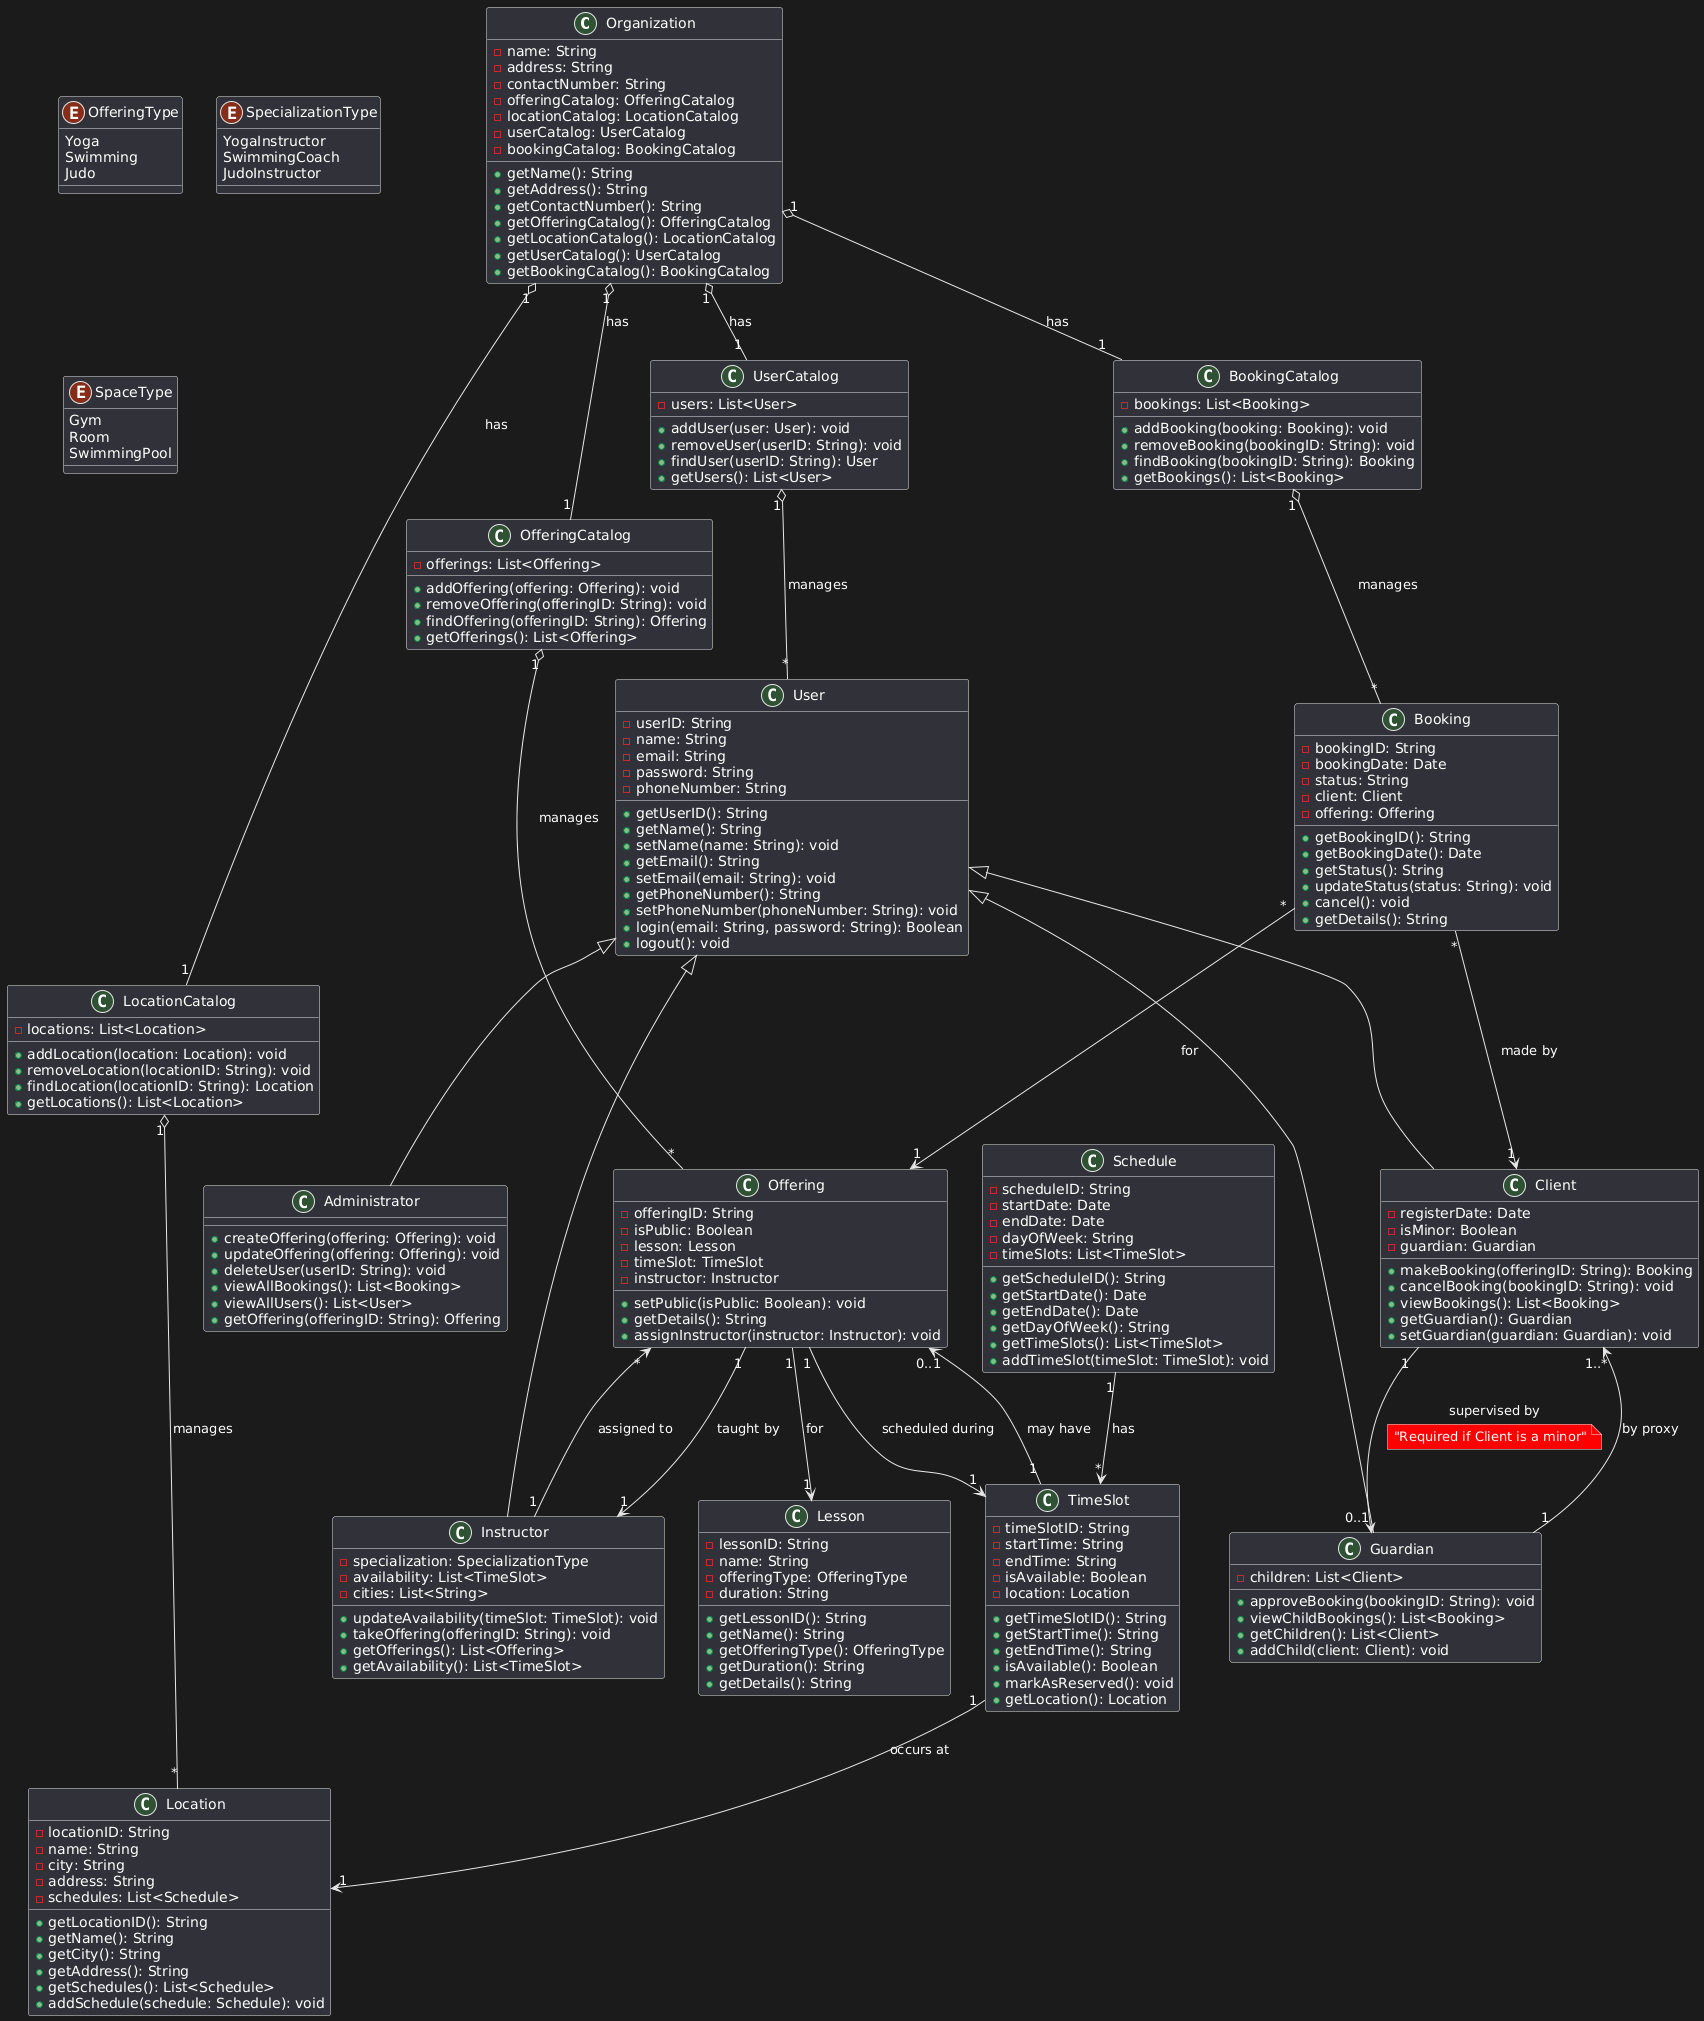

The diagram above was rendered by PlantUML. Its source (embedded in the PNG):
@startuml
class Organization {
    -name: String
    -address: String
    -contactNumber: String
    -offeringCatalog: OfferingCatalog
    -locationCatalog: LocationCatalog
    -userCatalog: UserCatalog
    -bookingCatalog: BookingCatalog
    +getName(): String
    +getAddress(): String
    +getContactNumber(): String
    +getOfferingCatalog(): OfferingCatalog
    +getLocationCatalog(): LocationCatalog
    +getUserCatalog(): UserCatalog
    +getBookingCatalog(): BookingCatalog
}

class Location {
    -locationID: String
    -name: String
    -city: String
    -address: String
    -schedules: List<Schedule>
    +getLocationID(): String
    +getName(): String
    +getCity(): String
    +getAddress(): String
    +getSchedules(): List<Schedule>
    +addSchedule(schedule: Schedule): void
}

class Schedule {
    -scheduleID: String
    -startDate: Date
    -endDate: Date
    -dayOfWeek: String
    -timeSlots: List<TimeSlot>
    +getScheduleID(): String
    +getStartDate(): Date
    +getEndDate(): Date
    +getDayOfWeek(): String
    +getTimeSlots(): List<TimeSlot>
    +addTimeSlot(timeSlot: TimeSlot): void
}

class TimeSlot {
    -timeSlotID: String
    -startTime: String
    -endTime: String
    -isAvailable: Boolean
    -location: Location
    +getTimeSlotID(): String
    +getStartTime(): String
    +getEndTime(): String
    +isAvailable(): Boolean
    +markAsReserved(): void
    +getLocation(): Location
}

class Lesson {
    -lessonID: String
    -name: String
    -offeringType: OfferingType
    -duration: String
    +getLessonID(): String
    +getName(): String
    +getOfferingType(): OfferingType
    +getDuration(): String
    +getDetails(): String
}

class User {
    -userID: String
    -name: String
    -email: String
    -password: String
    -phoneNumber: String
    +getUserID(): String
    +getName(): String
    +setName(name: String): void
    +getEmail(): String
    +setEmail(email: String): void
    +getPhoneNumber(): String
    +setPhoneNumber(phoneNumber: String): void
    +login(email: String, password: String): Boolean
    +logout(): void
}

class Administrator {
    +createOffering(offering: Offering): void
    +updateOffering(offering: Offering): void
    +deleteUser(userID: String): void
    +viewAllBookings(): List<Booking>
    +viewAllUsers(): List<User>
    +getOffering(offeringID: String): Offering
}

class Instructor {
    -specialization: SpecializationType
    -availability: List<TimeSlot>
    -cities: List<String>
    +updateAvailability(timeSlot: TimeSlot): void
    +takeOffering(offeringID: String): void
    +getOfferings(): List<Offering>
    +getAvailability(): List<TimeSlot>
}

class Client {
    -registerDate: Date
    -isMinor: Boolean
    -guardian: Guardian
    +makeBooking(offeringID: String): Booking
    +cancelBooking(bookingID: String): void
    +viewBookings(): List<Booking>
    +getGuardian(): Guardian
    +setGuardian(guardian: Guardian): void
}

class Guardian {
    -children: List<Client>
    +approveBooking(bookingID: String): void
    +viewChildBookings(): List<Booking>
    +getChildren(): List<Client>
    +addChild(client: Client): void
}

class Booking {
    -bookingID: String
    -bookingDate: Date
    -status: String
    -client: Client
    -offering: Offering
    +getBookingID(): String
    +getBookingDate(): Date
    +getStatus(): String
    +updateStatus(status: String): void
    +cancel(): void
    +getDetails(): String
}

class Offering {
    -offeringID: String
    -isPublic: Boolean
    -lesson: Lesson
    -timeSlot: TimeSlot
    -instructor: Instructor
    +setPublic(isPublic: Boolean): void
    +getDetails(): String
    +assignInstructor(instructor: Instructor): void
}

class OfferingCatalog {
    -offerings: List<Offering>
    +addOffering(offering: Offering): void
    +removeOffering(offeringID: String): void
    +findOffering(offeringID: String): Offering
    +getOfferings(): List<Offering>
}

class LocationCatalog {
    -locations: List<Location>
    +addLocation(location: Location): void
    +removeLocation(locationID: String): void
    +findLocation(locationID: String): Location
    +getLocations(): List<Location>
}

class UserCatalog {
    -users: List<User>
    +addUser(user: User): void
    +removeUser(userID: String): void
    +findUser(userID: String): User
    +getUsers(): List<User>
}

class BookingCatalog {
    -bookings: List<Booking>
    +addBooking(booking: Booking): void
    +removeBooking(bookingID: String): void
    +findBooking(bookingID: String): Booking
    +getBookings(): List<Booking>
}

enum OfferingType {
    Yoga
    Swimming
    Judo
}

enum SpecializationType {
    YogaInstructor
    SwimmingCoach
    JudoInstructor
}

enum SpaceType {
    Gym
    Room
    SwimmingPool
}

' Relationships between Organization and Catalogs
Organization "1" o-- "1" OfferingCatalog : "has"
Organization "1" o-- "1" LocationCatalog : "has"
Organization "1" o-- "1" UserCatalog : "has"
Organization "1" o-- "1" BookingCatalog : "has"

' Relationships between Catalogs and Entities
OfferingCatalog "1" o-- "*" Offering : "manages"
LocationCatalog "1" o-- "*" Location : "manages"
UserCatalog "1" o-- "*" User : "manages"
BookingCatalog "1" o-- "*" Booking : "manages"

' Existing Relationships
Offering "1" --> "1" Lesson : "for"
Offering "1" --> "1" TimeSlot : "scheduled during"
Offering "1" --> "1" Instructor : "taught by"
Instructor "1" --> "*" Offering : "assigned to"
TimeSlot "1" --> "0..1" Offering : "may have"
Schedule "1" --> "*" TimeSlot : "has"
TimeSlot "1" --> "1" Location : "occurs at"

Booking "*" --> "1" Client : "made by"
Booking "*" --> "1" Offering : "for"

Client "1" --> "0..1" Guardian : "supervised by"
note on link #red: "Required if Client is a minor"

Guardian "1" --> "1..*" Client : "by proxy"

User <|-- Administrator
User <|-- Instructor
User <|-- Client
User <|-- Guardian
@enduml